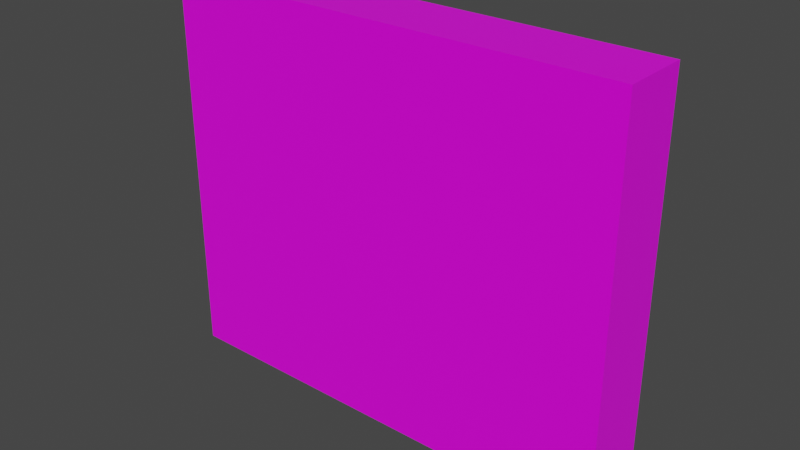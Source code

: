 # Source: Screen.blend  (saved by Blender 2.81.16; exported with 4.5.12 LTS)
import bpy
from mathutils import Matrix  # noqa: F401  (used for matrix-valued properties, if any)

bpy.ops.wm.read_factory_settings(use_empty=True)
scene = bpy.context.scene
scene.name = 'Scene'

# ---- collections
col_collection = bpy.data.collections.new('Collection'); scene.collection.children.link(col_collection)

# ---- images (referenced by path relative to the original .blend; pixels are not part of the script)
import os
ASSET_DIR = os.environ.get("B2B_ASSET_DIR", "")  # directory of the original .blend (textures are referenced by path, not embedded)
HERE = os.path.dirname(os.path.abspath(__file__))  # packed textures are extracted next to this script under _unpacked/

def load_image(name, relpath, width, height, colorspace="sRGB"):
    """Load a texture the original file referenced (path relative to the .blend, or extracted next to this script)."""
    p = next((c for c in (os.path.join(HERE, relpath), os.path.join(ASSET_DIR, relpath)) if relpath and os.path.exists(c)), "")
    if p:
        img = bpy.data.images.load(p, check_existing=True)
        img.name = name
    else:  # same state as the original file: an image datablock whose file is absent (Cycles renders it pink)
        img = bpy.data.images.new(name, width, height)
        img.source = "FILE"
        img.filepath = "//" + (relpath or name)
    img.colorspace_settings.name = colorspace
    return img
img_main_png = load_image('Main.png', 'Main.png', 1024, 1024, 'sRGB')

# ---- materials (node trees are filled in below, after node groups)
mat_material = bpy.data.materials.new('Material')
mat_material.alpha_threshold = 0.0
mat_material.use_transparent_shadow = False
mat_material.line_color = (0.0, 0.0, 0.0, 1.0)

# ---- material node trees
mat_material.use_nodes = True; mat_material.node_tree.nodes.clear()
_N = mat_material.node_tree.nodes; _L = mat_material.node_tree.links
n0 = _N.new('ShaderNodeOutputMaterial'); n0.name = 'Material Output'; n0.location = (300, 300)
n1 = _N.new('ShaderNodeBsdfPrincipled'); n1.name = 'Principled BSDF'; n1.location = (10, 300)
n1.distribution = 'GGX'
n1.subsurface_method = 'BURLEY'
n1.inputs[2].default_value = 0.4
n1.inputs[3].default_value = 1.45
n1.inputs[27].default_value = (0.0, 0.0, 0.0, 1.0)
n1.inputs[28].default_value = 1.0
n2 = _N.new('ShaderNodeTexImage'); n2.name = 'Image Texture'; n2.location = (-280, 280)
n2.image = img_main_png
_L.new(n1.outputs[0], n0.inputs[0])
_L.new(n2.outputs[0], n1.inputs[0])
n0.is_active_output = True

# ---- world
world_world = bpy.data.worlds.new('World'); scene.world = world_world
world_world.use_nodes = True; world_world.node_tree.nodes.clear()
_N = world_world.node_tree.nodes; _L = world_world.node_tree.links
n0 = _N.new('ShaderNodeOutputWorld'); n0.name = 'World Output'; n0.location = (300, 300)
n1 = _N.new('ShaderNodeBackground'); n1.name = 'Background'; n1.location = (10, 300)
n1.inputs[0].default_value = (0.05088, 0.05088, 0.05088, 1.0)
_L.new(n1.outputs[0], n0.inputs[0])
n0.is_active_output = True
world_world.color = (0.05088, 0.05088, 0.05088)
world_world.use_sun_shadow = False
world_world.sun_shadow_jitter_overblur = 0.0

# ---- meshes
me_cube_002 = bpy.data.meshes.new('Cube.002')
me_cube_002.from_pydata([(-0.1042, -0.01296, -0.08779), (-0.1042, -0.01296, 0.08779), (-0.09132, 0.01769, -0.07487), (-0.09132, 0.01769, 0.07487), (0.1042, -0.01296, -0.08779), (0.1042, -0.01296, 0.08779), (0.09132, 0.01769, -0.07487), (0.09132, 0.01769, 0.07487), (-0.1042, 0.0177, 0.08779), (-0.1042, 0.0177, -0.08779), (0.1042, 0.0177, -0.08779), (0.1042, 0.0177, 0.08779), (-0.09132, 0.01065, 0.07487), (-0.09132, 0.01065, -0.07487), (0.09132, 0.01065, -0.07487), (0.09132, 0.01065, 0.07487)], [], [(0, 1, 8, 9), (7, 6, 14, 15), (10, 11, 5, 4), (4, 5, 1, 0), (9, 10, 4, 0), (11, 8, 1, 5), (3, 2, 9, 8), (2, 6, 10, 9), (7, 3, 8, 11), (6, 7, 11, 10), (13, 12, 15, 14), (6, 2, 13, 14), (3, 7, 15, 12), (2, 3, 12, 13)])
_uv = me_cube_002.uv_layers.new(name='UVMap')
_uv.uv.foreach_set('vector', [0.9414, 0.6992, 0.9414, 0.6992, 0.9414, 0.6992, 0.9414, 0.6992, 0.9414, 0.6992, 0.9414, 0.6992, 0.9414, 0.6992, 0.9414, 0.6992, 0.9414, 0.6992, 0.9414, 0.6992, 0.9414, 0.6992, 0.9414, 0.6992, 0.9414, 0.6992, 0.9414, 0.6992, 0.9414, 0.6992, 0.9414, 0.6992, 0.9414, 0.6992, 0.9414, 0.6992, 0.9414, 0.6992, 0.9414, 0.6992, 0.9414, 0.6992, 0.9414, 0.6992, 0.9414, 0.6992, 0.9414, 0.6992, 0.9414, 0.6992, 0.9414, 0.6992, 0.9414, 0.6992, 0.9414, 0.6992, 0.9414, 0.6992, 0.9414, 0.6992, 0.9414, 0.6992, 0.9414, 0.6992, 0.9414, 0.6992, 0.9414, 0.6992, 0.9414, 0.6992, 0.9414, 0.6992, 0.9414, 0.6992, 0.9414, 0.6992, 0.9414, 0.6992, 0.9414, 0.6992, 0.04183, 0.6082, 0.255, 0.6082, 0.255, 0.8214, 0.04183, 0.8214, 0.9414, 0.6992, 0.9414, 0.6992, 0.9414, 0.6992, 0.9414, 0.6992, 0.9414, 0.6992, 0.9414, 0.6992, 0.9414, 0.6992, 0.9414, 0.6992, 0.9414, 0.6992, 0.9414, 0.6992, 0.9414, 0.6992, 0.9414, 0.6992])
me_cube_002.materials.append(mat_material)
me_cube_002.use_remesh_fix_poles = True
me_cube_002.use_remesh_preserve_attributes = False
me_cube_002.use_mirror_vertex_groups = False
me_cube_002.update()

# ---- objects
ob_screen = bpy.data.objects.new('Screen', me_cube_002)

# ---- transforms, parenting, visibility, modifiers, constraints
ob_screen.location = (0.0, 0.0, 0.0)
ob_screen.scale = (12.16, 12.16, 12.16)
ob_screen.lineart.crease_threshold = 0.0

# ---- collection membership
col_collection.objects.link(ob_screen)

# ---- scene / render settings (as saved in the file)
scene.frame_start = 1; scene.frame_end = 250; scene.frame_set(1)
scene.render.engine = 'BLENDER_EEVEE_NEXT'
scene.cycles.use_denoising = False
scene.cycles.samples = 128
scene.cycles.sampling_pattern = 'TABULATED_SOBOL'
scene.cycles.use_adaptive_sampling = False
scene.cycles.use_light_tree = False
scene.view_settings.view_transform = 'Filmic'
bpy.context.view_layer.update()

# ---- added for rendering (the .blend has no active camera and no usable light): camera, sun
cam_auto = bpy.data.cameras.new('AutoCamera')
cam_auto.lens = 50.0
cam_auto.sensor_width = 36.0
cam_auto.clip_end = 1000.0
ob_auto_camera = bpy.data.objects.new('AutoCamera', cam_auto)
scene.collection.objects.link(ob_auto_camera)
ob_auto_camera.location = (3.08515, -3.67337, 2.46812)
ob_auto_camera.rotation_euler = (1.09748, -7.21219e-08, 0.694738)
scene.camera = ob_auto_camera
light_auto_sun = bpy.data.lights.new('AutoSun', 'SUN')
light_auto_sun.energy = 3.0
light_auto_sun.angle = 0.0523599
ob_auto_sun = bpy.data.objects.new('AutoSun', light_auto_sun)
scene.collection.objects.link(ob_auto_sun)
ob_auto_sun.rotation_euler = (0.872665, 0.174533, 0.523599)
bpy.context.view_layer.update()
